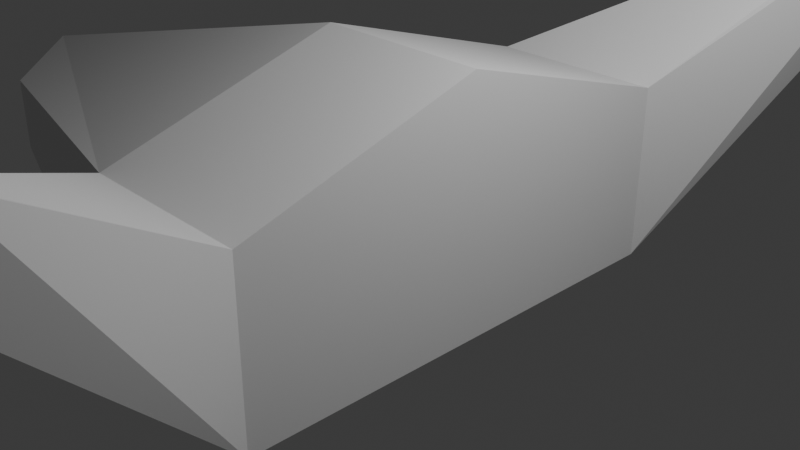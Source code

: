 # Source: TestEnemy.blend  (saved by Blender 4.0.36; exported with 4.5.12 LTS)
import bpy
from mathutils import Matrix  # noqa: F401  (used for matrix-valued properties, if any)

bpy.ops.wm.read_factory_settings(use_empty=True)
scene = bpy.context.scene
scene.name = 'Scene'

# ---- collections
col_collection = bpy.data.collections.new('Collection'); scene.collection.children.link(col_collection)

# ---- world
world_world = bpy.data.worlds.new('World'); scene.world = world_world
world_world.use_nodes = True; world_world.node_tree.nodes.clear()
_N = world_world.node_tree.nodes; _L = world_world.node_tree.links
n0 = _N.new('ShaderNodeOutputWorld'); n0.name = 'World Output'; n0.location = (300, 300)
n1 = _N.new('ShaderNodeBackground'); n1.name = 'Background'; n1.location = (10, 300)
n1.inputs[0].default_value = (0.05088, 0.05088, 0.05088, 1.0)
_L.new(n1.outputs[0], n0.inputs[0])
n0.is_active_output = True
world_world.color = (0.05088, 0.05088, 0.05088)
world_world.use_sun_shadow = False
world_world.sun_shadow_jitter_overblur = 0.0

# ---- cameras
cam_camera = bpy.data.cameras.new('Camera')
cam_camera.clip_end = 100.0
cam_camera.ortho_scale = 7.314

# ---- lights
light_light = bpy.data.lights.new('Light', 'POINT')
light_light.transmission_factor = 0.0
light_light.use_soft_falloff = False
light_light.energy = 1000.0
light_light.shadow_soft_size = 0.1
light_light.shadow_maximum_resolution = 0.006
light_light.use_absolute_resolution = True

# ---- meshes
me_cube_001 = bpy.data.meshes.new('Cube.001')
me_cube_001.from_pydata([(-1.0, -1.0, -1.0), (-1.0, -1.0, 1.0), (-1.0, 1.695, -1.0), (-1.0, 1.695, 1.828), (1.0, -1.0, -1.0), (1.0, -1.0, 1.0), (1.0, 1.695, -1.0), (1.0, 1.695, 1.828), (2.113, -3.886, 2.155), (2.261, -3.709, 2.862), (2.387, -3.56, 2.799), (2.239, -3.736, 2.091), (-6.86, 1.695, -0.4903), (-5.486, 0.3741, -0.4903), (-5.486, 0.3741, 0.4036), (-6.86, 1.695, 0.4036)], [], [(1, 3, 15, 14), (2, 3, 7, 6), (6, 7, 5, 4), (0, 4, 11, 8), (2, 6, 4, 0), (7, 3, 1, 5), (11, 10, 9, 8), (5, 1, 9, 10), (4, 5, 10, 11), (1, 0, 8, 9), (13, 14, 15, 12), (2, 0, 13, 12), (3, 2, 12, 15), (0, 1, 14, 13)])
_uv = me_cube_001.uv_layers.new(name='UVMap')
_uv.uv.foreach_set('vector', [0.875, 0.75, 0.875, 0.5, 0.875, 0.5, 0.875, 0.75, 0.375, 0.25, 0.625, 0.25, 0.625, 0.5, 0.375, 0.5, 0.375, 0.5, 0.625, 0.5, 0.625, 0.75, 0.375, 0.75, 0.125, 0.75, 0.375, 0.75, 0.375, 0.75, 0.125, 0.75, 0.125, 0.5, 0.375, 0.5, 0.375, 0.75, 0.125, 0.75, 0.625, 0.5, 0.875, 0.5, 0.875, 0.75, 0.625, 0.75, 0.375, 0.75, 0.625, 0.75, 0.625, 1.0, 0.375, 1.0, 0.625, 0.75, 0.875, 0.75, 0.875, 0.75, 0.625, 0.75, 0.375, 0.75, 0.625, 0.75, 0.625, 0.75, 0.375, 0.75, 0.625, 0.0, 0.375, 0.0, 0.375, 0.0, 0.625, 0.0, 0.375, 0.0, 0.625, 0.0, 0.625, 0.25, 0.375, 0.25, 0.125, 0.5, 0.125, 0.75, 0.125, 0.75, 0.125, 0.5, 0.625, 0.25, 0.375, 0.25, 0.375, 0.25, 0.625, 0.25, 0.375, 0.0, 0.625, 0.0, 0.625, 0.0, 0.375, 0.0])
me_cube_001.update()
me_cube_002 = bpy.data.meshes.new('Cube.002')
me_cube_002.from_pydata([(-1.0, -1.0, 1.0), (1.0, -0.5592, 1.0), (-3.794, -0.5045, -0.396), (-3.794, 0.0, 0.3406), (-1.0, -1.0, -1.0), (1.0, -0.5592, -1.0), (-3.794, -0.5045, -0.03413), (-1.0, 0.0, 1.222), (-1.0, 0.0, -1.318), (1.0, 0.0, 1.222), (1.0, 0.0, -1.0), (-3.794, 0.0, -0.6458), (1.0, -0.7796, 0.0), (1.0, -0.2796, 1.111), (-1.0, -0.5, 1.111), (-3.794, -0.2522, 0.1532)], [], [(8, 4, 2, 11), (0, 4, 5, 12, 1), (5, 10, 9, 13, 1, 12), (13, 14, 0, 1), (4, 0, 6, 2), (14, 7, 3, 15), (10, 5, 4, 8), (0, 14, 15, 6), (9, 7, 14, 13)])
_uv = me_cube_002.uv_layers.new(name='UVMap')
_uv.uv.foreach_set('vector', [0.125, 0.625, 0.125, 0.75, 0.125, 0.75, 0.125, 0.625, 0.625, 0.0, 0.375, 0.0, 0.625, 0.75, 0.625, 0.75, 0.625, 0.75, 0.625, 0.75, 0.625, 0.625, 0.625, 0.625, 0.625, 0.6875, 0.625, 0.75, 0.625, 0.75, 0.625, 0.6875, 0.875, 0.6875, 0.875, 0.75, 0.625, 0.75, 0.375, 0.0, 0.625, 0.0, 0.625, 0.0, 0.375, 0.0, 0.875, 0.6875, 0.875, 0.625, 0.875, 0.625, 0.875, 0.6875, 0.625, 0.625, 0.625, 0.75, 0.875, 0.75, 0.875, 0.625, 0.875, 0.75, 0.875, 0.6875, 0.875, 0.6875, 0.875, 0.75, 0.625, 0.625, 0.875, 0.625, 0.875, 0.6875, 0.625, 0.6875])
me_cube_002.update()
me_cube_003 = bpy.data.meshes.new('Cube.003')
me_cube_003.from_pydata([(-1.0, -1.0, -1.0), (-1.0, -1.0, 1.0), (-1.0, 1.0, -1.0), (-1.0, 1.0, 1.0), (1.0, -1.0, -1.0), (1.0, -1.0, 1.0), (1.0, 1.0, -1.0), (1.0, 1.0, 1.0), (2.113, -3.886, 2.155), (2.261, -3.709, 2.862), (2.387, -3.56, 2.799), (2.239, -3.736, 2.091)], [], [(0, 1, 3, 2), (2, 3, 7, 6), (6, 7, 5, 4), (0, 4, 11, 8), (2, 6, 4, 0), (7, 3, 1, 5), (11, 10, 9, 8), (5, 1, 9, 10), (4, 5, 10, 11), (1, 0, 8, 9)])
_uv = me_cube_003.uv_layers.new(name='UVMap')
_uv.uv.foreach_set('vector', [0.375, 0.0, 0.625, 0.0, 0.625, 0.25, 0.375, 0.25, 0.375, 0.25, 0.625, 0.25, 0.625, 0.5, 0.375, 0.5, 0.375, 0.5, 0.625, 0.5, 0.625, 0.75, 0.375, 0.75, 0.125, 0.75, 0.375, 0.75, 0.375, 0.75, 0.125, 0.75, 0.125, 0.5, 0.375, 0.5, 0.375, 0.75, 0.125, 0.75, 0.625, 0.5, 0.875, 0.5, 0.875, 0.75, 0.625, 0.75, 0.375, 0.75, 0.625, 0.75, 0.625, 1.0, 0.375, 1.0, 0.625, 0.75, 0.875, 0.75, 0.875, 0.75, 0.625, 0.75, 0.375, 0.75, 0.625, 0.75, 0.625, 0.75, 0.375, 0.75, 0.625, 0.0, 0.375, 0.0, 0.375, 0.0, 0.625, 0.0])
me_cube_003.update()
me_cube_004 = bpy.data.meshes.new('Cube.004')
me_cube_004.from_pydata([(-1.0, -1.0, -1.0), (1.0, -0.5592, -1.0), (2.113, -3.886, -2.155), (2.261, -3.709, -2.862), (2.387, -3.56, -2.799), (2.239, -3.736, -2.091), (-0.01337, -1.915, 0.0), (1.0, -0.7796, 0.0), (-1.0, -1.0, 1.0), (1.0, -0.5592, 1.0), (2.113, -3.886, 2.155), (2.387, -3.56, 2.799), (2.239, -3.736, 2.091), (2.261, -3.709, 2.862), (1.401, -1.885, -4.983e-08)], [], [(5, 2, 3, 4), (1, 4, 3, 0), (8, 6, 0), (2, 6, 0, 3), (5, 4, 1, 14), (5, 14, 6, 2), (1, 7, 14), (12, 11, 13, 10), (9, 8, 13, 11), (8, 6, 10, 13), (10, 6, 14, 12), (9, 11, 12, 14, 7)])
_uv = me_cube_004.uv_layers.new(name='UVMap')
_uv.uv.foreach_set('vector', [0.375, 0.75, 0.375, 1.0, 0.625, 1.0, 0.625, 0.75, 0.625, 0.75, 0.625, 0.75, 0.875, 0.75, 0.875, 0.75, 0.375, 0.0, 0.375, 0.0, 0.625, 0.0, 0.375, 0.0, 0.375, 0.0, 0.625, 0.0, 0.625, 0.0, 0.375, 0.75, 0.625, 0.75, 0.625, 0.75, 0.0, 0.0, 0.375, 0.75, 0.0, 0.0, 0.375, 0.0, 0.375, 0.0, 0.625, 0.75, 0.0, 0.0, 0.0, 0.0, 0.375, 0.75, 0.625, 0.75, 0.625, 1.0, 0.375, 1.0, 0.625, 0.75, 0.875, 0.75, 0.875, 0.75, 0.625, 0.75, 0.875, 0.75, 0.0, 0.0, 0.375, 1.0, 0.875, 0.75, 0.375, 1.0, 0.0, 0.0, 0.0, 0.0, 0.375, 0.75, 0.625, 0.75, 0.625, 0.75, 0.375, 0.75, 0.0, 0.0, 0.0, 0.0])
me_cube_004.update()
me_cube_004.normals_split_custom_set([tuple(v) for v in zip(*[iter([0.7645, -0.6446, -9.739e-07, 0.7645, -0.6446, -9.739e-07, 0.7645, -0.6446, -9.739e-07, 0.7645, -0.6446, -9.739e-07, -0.1055, 0.4745, -0.8739, -0.1055, 0.4745, -0.8739, -0.1055, 0.4745, -0.8739, -0.1055, 0.4745, -0.8739, 0.6798, 0.7334, 0.0, 0.6798, 0.7334, 0.0, 0.6798, 0.7334, 0.0, -0.6974, -0.7082, -0.1103, -0.6974, -0.7082, -0.1103, -0.6974, -0.7082, -0.1103, -0.6974, -0.7082, -0.1103, 0.9378, 0.3173, 0.1408, 0.9378, 0.3173, 0.1408, 0.9378, 0.3173, 0.1408, 0.9378, 0.3173, 0.1408, 0.05542, -0.7226, 0.6891, 0.05542, -0.7226, 0.6891, 0.05542, -0.7226, 0.6891, 0.05542, -0.7226, 0.6891, 0.9375, 0.3398, 0.0749, 0.9375, 0.3398, 0.0749, 0.9375, 0.3398, 0.0749, 0.7645, -0.6446, 3.896e-07, 0.7645, -0.6446, 3.896e-07, 0.7645, -0.6446, 3.896e-07, 0.7645, -0.6446, 3.896e-07, -0.1055, 0.4745, 0.8739, -0.1055, 0.4745, 0.8739, -0.1055, 0.4745, 0.8739, -0.1055, 0.4745, 0.8739, -0.6974, -0.7082, 0.1103, -0.6974, -0.7082, 0.1103, -0.6974, -0.7082, 0.1103, -0.6974, -0.7082, 0.1103, 0.05542, -0.7226, -0.6891, 0.05542, -0.7226, -0.6891, 0.05542, -0.7226, -0.6891, 0.05542, -0.7226, -0.6891, 0.938, 0.3204, -0.1319, 0.938, 0.3204, -0.1319, 0.938, 0.3204, -0.1319, 0.938, 0.3204, -0.1319, 0.938, 0.3204, -0.1319])] * 3)])
me_cube_006 = bpy.data.meshes.new('Cube.006')
me_cube_006.from_pydata([(-1.0, -1.0, -1.0), (-1.0, -1.0, 1.0), (1.0, -1.0, -1.0), (1.0, -0.5592, 1.0), (2.113, -3.886, 2.155), (2.387, -3.56, 2.799), (2.239, -3.736, 2.091), (2.261, -3.709, 2.862)], [], [(0, 2, 6, 4), (6, 5, 7, 4), (3, 1, 7, 5), (2, 3, 5, 6), (0, 4, 7, 1)])
_uv = me_cube_006.uv_layers.new(name='UVMap')
_uv.uv.foreach_set('vector', [0.125, 0.75, 0.375, 0.75, 0.375, 0.75, 0.125, 0.75, 0.375, 0.75, 0.625, 0.75, 0.625, 1.0, 0.375, 1.0, 0.625, 0.75, 0.875, 0.75, 0.875, 0.75, 0.625, 0.75, 0.375, 0.75, 0.625, 0.75, 0.625, 0.75, 0.375, 0.75, 0.125, 0.75, 0.125, 0.75, 0.125, 0.75, 0.125, 0.75])
me_cube_006.update()
me_cube_007 = bpy.data.meshes.new('Cube.007')
me_cube_007.from_pydata([(-1.0, -1.0, 1.0), (-1.0, -1.0, -1.0), (1.0, -1.0, 1.0), (1.0, -0.5592, -1.0), (2.113, -3.886, -2.155), (2.261, -3.709, -2.862), (2.387, -3.56, -2.799), (2.239, -3.736, -2.091)], [], [(0, 4, 7, 2), (7, 4, 5, 6), (3, 6, 5, 1), (2, 7, 6, 3), (1, 5, 4, 0)])
_uv = me_cube_007.uv_layers.new(name='UVMap')
_uv.uv.foreach_set('vector', [0.125, 0.75, 0.125, 0.75, 0.375, 0.75, 0.375, 0.75, 0.375, 0.75, 0.375, 1.0, 0.625, 1.0, 0.625, 0.75, 0.625, 0.75, 0.625, 0.75, 0.875, 0.75, 0.875, 0.75, 0.375, 0.75, 0.375, 0.75, 0.625, 0.75, 0.625, 0.75, 0.625, 0.0, 0.625, 0.0, 0.375, 0.0, 0.375, 0.0])
me_cube_007.update()
me_cube_008 = bpy.data.meshes.new('Cube.008')
me_cube_008.from_pydata([(-1.0, -1.0, 1.0), (1.0, -0.5592, 1.0), (2.113, -3.886, 2.155), (2.387, -3.56, 2.799), (2.239, -3.736, 2.091), (2.261, -3.709, 2.862), (-0.01337, -1.915, 0.0), (1.0, -0.7796, 0.0), (1.401, -1.885, -4.983e-08)], [], [(4, 3, 5, 2), (1, 0, 5, 3), (0, 6, 2, 5), (2, 6, 8, 4), (1, 3, 4, 8, 7)])
_uv = me_cube_008.uv_layers.new(name='UVMap')
_uv.uv.foreach_set('vector', [0.375, 0.75, 0.625, 0.75, 0.625, 1.0, 0.375, 1.0, 0.625, 0.75, 0.875, 0.75, 0.875, 0.75, 0.625, 0.75, 0.875, 0.75, 0.0, 0.0, 0.375, 1.0, 0.875, 0.75, 0.375, 1.0, 0.0, 0.0, 0.0, 0.0, 0.375, 0.75, 0.625, 0.75, 0.625, 0.75, 0.375, 0.75, 0.0, 0.0, 0.0, 0.0])
me_cube_008.update()
me_cube_008.normals_split_custom_set([tuple(v) for v in zip(*[iter([0.7645, -0.6446, 3.896e-07, 0.7645, -0.6446, 3.896e-07, 0.7645, -0.6446, 3.896e-07, 0.7645, -0.6446, 3.896e-07, -0.1055, 0.4745, 0.8739, -0.1055, 0.4745, 0.8739, -0.1055, 0.4745, 0.8739, -0.1055, 0.4745, 0.8739, -0.6974, -0.7082, 0.1103, -0.6974, -0.7082, 0.1103, -0.6974, -0.7082, 0.1103, -0.6974, -0.7082, 0.1103, 0.05542, -0.7226, -0.6891, 0.05542, -0.7226, -0.6891, 0.05542, -0.7226, -0.6891, 0.05542, -0.7226, -0.6891, 0.938, 0.3204, -0.1319, 0.938, 0.3204, -0.1319, 0.938, 0.3204, -0.1319, 0.938, 0.3204, -0.1319, 0.938, 0.3204, -0.1319])] * 3)])
me_cube_009 = bpy.data.meshes.new('Cube.009')
me_cube_009.from_pydata([(-1.0, -1.0, 1.0), (-1.0, -1.0, -1.0), (1.0, -0.5592, -1.0), (2.113, -3.886, -2.155), (2.261, -3.709, -2.862), (2.387, -3.56, -2.799), (2.239, -3.736, -2.091), (-0.01337, -1.915, 0.0), (1.401, -1.885, 0.0), (1.0, -0.7796, 0.0)], [], [(6, 3, 4, 5), (2, 5, 4, 1), (0, 7, 1), (3, 7, 1, 4), (6, 5, 2, 8), (6, 8, 7, 3), (2, 9, 8)])
_uv = me_cube_009.uv_layers.new(name='UVMap')
_uv.uv.foreach_set('vector', [0.375, 0.75, 0.375, 1.0, 0.625, 1.0, 0.625, 0.75, 0.625, 0.75, 0.625, 0.75, 0.875, 0.75, 0.875, 0.75, 0.375, 0.0, 0.375, 0.0, 0.625, 0.0, 0.375, 0.0, 0.375, 0.0, 0.625, 0.0, 0.625, 0.0, 0.375, 0.75, 0.625, 0.75, 0.625, 0.75, 0.0, 0.0, 0.375, 0.75, 0.0, 0.0, 0.375, 0.0, 0.375, 0.0, 0.625, 0.75, 0.0, 0.0, 0.0, 0.0])
me_cube_009.update()
me_cube_010 = bpy.data.meshes.new('Cube.010')
me_cube_010.from_pydata([(-1.0, -1.0, -1.0), (1.0, -0.5592, -1.0), (2.113, -3.886, -2.155), (2.261, -3.709, -2.862), (2.387, -3.56, -2.799), (2.239, -3.736, -2.091), (-0.01337, -1.915, 0.0), (1.0, -0.7796, 0.0), (-1.0, -1.0, 1.0), (1.0, -0.5592, 1.0), (2.113, -3.886, 2.155), (2.387, -3.56, 2.799), (2.239, -3.736, 2.091), (2.261, -3.709, 2.862), (1.401, -1.885, -4.983e-08)], [], [(5, 2, 3, 4), (1, 4, 3, 0), (8, 6, 0), (2, 6, 0, 3), (5, 4, 1, 14), (5, 14, 6, 2), (1, 7, 14), (12, 11, 13, 10), (9, 8, 13, 11), (8, 6, 10, 13), (10, 6, 14, 12), (9, 11, 12, 14, 7)])
_uv = me_cube_010.uv_layers.new(name='UVMap')
_uv.uv.foreach_set('vector', [0.375, 0.75, 0.375, 1.0, 0.625, 1.0, 0.625, 0.75, 0.625, 0.75, 0.625, 0.75, 0.875, 0.75, 0.875, 0.75, 0.375, 0.0, 0.375, 0.0, 0.625, 0.0, 0.375, 0.0, 0.375, 0.0, 0.625, 0.0, 0.625, 0.0, 0.375, 0.75, 0.625, 0.75, 0.625, 0.75, 0.0, 0.0, 0.375, 0.75, 0.0, 0.0, 0.375, 0.0, 0.375, 0.0, 0.625, 0.75, 0.0, 0.0, 0.0, 0.0, 0.375, 0.75, 0.625, 0.75, 0.625, 1.0, 0.375, 1.0, 0.625, 0.75, 0.875, 0.75, 0.875, 0.75, 0.625, 0.75, 0.875, 0.75, 0.0, 0.0, 0.375, 1.0, 0.875, 0.75, 0.375, 1.0, 0.0, 0.0, 0.0, 0.0, 0.375, 0.75, 0.625, 0.75, 0.625, 0.75, 0.375, 0.75, 0.0, 0.0, 0.0, 0.0])
me_cube_010.update()
me_cube_010.normals_split_custom_set([tuple(v) for v in zip(*[iter([0.7645, -0.6446, -9.739e-07, 0.7645, -0.6446, -9.739e-07, 0.7645, -0.6446, -9.739e-07, 0.7645, -0.6446, -9.739e-07, -0.1055, 0.4745, -0.8739, -0.1055, 0.4745, -0.8739, -0.1055, 0.4745, -0.8739, -0.1055, 0.4745, -0.8739, 0.6798, 0.7334, 0.0, 0.6798, 0.7334, 0.0, 0.6798, 0.7334, 0.0, -0.6974, -0.7082, -0.1103, -0.6974, -0.7082, -0.1103, -0.6974, -0.7082, -0.1103, -0.6974, -0.7082, -0.1103, 0.9378, 0.3173, 0.1408, 0.9378, 0.3173, 0.1408, 0.9378, 0.3173, 0.1408, 0.9378, 0.3173, 0.1408, 0.05542, -0.7226, 0.6891, 0.05542, -0.7226, 0.6891, 0.05542, -0.7226, 0.6891, 0.05542, -0.7226, 0.6891, 0.9375, 0.3398, 0.0749, 0.9375, 0.3398, 0.0749, 0.9375, 0.3398, 0.0749, 0.7645, -0.6446, 3.896e-07, 0.7645, -0.6446, 3.896e-07, 0.7645, -0.6446, 3.896e-07, 0.7645, -0.6446, 3.896e-07, -0.1055, 0.4745, 0.8739, -0.1055, 0.4745, 0.8739, -0.1055, 0.4745, 0.8739, -0.1055, 0.4745, 0.8739, -0.6974, -0.7082, 0.1103, -0.6974, -0.7082, 0.1103, -0.6974, -0.7082, 0.1103, -0.6974, -0.7082, 0.1103, 0.05542, -0.7226, -0.6891, 0.05542, -0.7226, -0.6891, 0.05542, -0.7226, -0.6891, 0.05542, -0.7226, -0.6891, 0.938, 0.3204, -0.1319, 0.938, 0.3204, -0.1319, 0.938, 0.3204, -0.1319, 0.938, 0.3204, -0.1319, 0.938, 0.3204, -0.1319])] * 3)])
me_cube_011 = bpy.data.meshes.new('Cube.011')
me_cube_011.from_pydata([(-1.0, -1.0, -1.0), (-1.0, -1.0, 1.0), (1.0, -1.0, -1.0), (1.0, -0.5592, 1.0), (-3.794, -0.5045, -0.4932), (-3.794, -0.5045, 0.4932), (-1.0, 0.0, -1.0), (-1.0, 0.0, 1.0), (1.0, 0.0, -1.0), (1.0, 0.0, 1.0), (-3.794, 0.0, -0.4932), (-3.794, 0.0, 0.4932), (-1.0, -1.0, 1.0), (-1.0, -1.0, -1.0), (1.0, -1.0, 1.0), (1.0, -0.5592, -1.0), (-3.794, -0.5045, 0.4932), (-3.794, -0.5045, -0.4932), (-1.0, 0.0, 1.0), (-1.0, 0.0, -1.0), (1.0, 0.0, 1.0), (1.0, 0.0, -1.0), (-3.794, 0.0, 0.4932), (-3.794, 0.0, -0.4932)], [], [(6, 0, 4, 10), (8, 9, 3, 2), (6, 8, 2, 0), (9, 7, 1, 3), (0, 1, 5, 4), (1, 7, 11, 5), (4, 5, 11, 10), (18, 22, 16, 12), (20, 14, 15, 21), (18, 12, 14, 20), (21, 15, 13, 19), (12, 16, 17, 13), (13, 17, 23, 19), (16, 22, 23, 17)])
_uv = me_cube_011.uv_layers.new(name='UVMap')
_uv.uv.foreach_set('vector', [0.125, 0.625, 0.125, 0.75, 0.125, 0.75, 0.125, 0.625, 0.375, 0.625, 0.625, 0.625, 0.625, 0.75, 0.375, 0.75, 0.125, 0.625, 0.375, 0.625, 0.375, 0.75, 0.125, 0.75, 0.625, 0.625, 0.875, 0.625, 0.875, 0.75, 0.625, 0.75, 0.375, 0.0, 0.625, 0.0, 0.625, 0.0, 0.375, 0.0, 0.875, 0.75, 0.875, 0.625, 0.875, 0.625, 0.875, 0.75, 0.375, 0.0, 0.625, 0.0, 0.625, 0.125, 0.375, 0.125, 0.125, 0.625, 0.125, 0.625, 0.125, 0.75, 0.125, 0.75, 0.375, 0.625, 0.375, 0.75, 0.625, 0.75, 0.625, 0.625, 0.125, 0.625, 0.125, 0.75, 0.375, 0.75, 0.375, 0.625, 0.625, 0.625, 0.625, 0.75, 0.875, 0.75, 0.875, 0.625, 0.375, 0.0, 0.375, 0.0, 0.625, 0.0, 0.625, 0.0, 0.875, 0.75, 0.875, 0.75, 0.875, 0.625, 0.875, 0.625, 0.375, 0.0, 0.375, 0.125, 0.625, 0.125, 0.625, 0.0])
me_cube_011.update()

# ---- objects
ob_light = bpy.data.objects.new('Light', light_light)
ob_camera = bpy.data.objects.new('Camera', cam_camera)
ob_cube = bpy.data.objects.new('Cube', me_cube_001)
ob_cube_001 = bpy.data.objects.new('Cube.001', me_cube_002)
ob_empty = bpy.data.objects.new('Empty', None)
ob_cube_002 = bpy.data.objects.new('Cube.002', me_cube_003)
ob_cube_003 = bpy.data.objects.new('Cube.003', me_cube_004)
ob_cube_005 = bpy.data.objects.new('Cube.005', me_cube_006)
ob_cube_006 = bpy.data.objects.new('Cube.006', me_cube_007)
ob_cube_007 = bpy.data.objects.new('Cube.007', me_cube_008)
ob_cube_008 = bpy.data.objects.new('Cube.008', me_cube_009)
ob_cube_004 = bpy.data.objects.new('Cube.004', me_cube_010)
ob_cube_009 = bpy.data.objects.new('Cube.009', me_cube_011)

# ---- transforms, parenting, visibility, modifiers, constraints
ob_light.location = (4.076, 1.005, 5.904)
ob_light.rotation_euler = (0.6503, 0.05522, 1.866)
ob_light.lock_rotations_4d = False
ob_light.empty_display_type = 'ARROWS'
ob_light.color = (0.0, 0.0, 0.0, 0.0)
ob_light.lineart.crease_threshold = 0.0
ob_camera.location = (7.359, -6.926, 4.958)
ob_camera.rotation_euler = (1.109, 0.0, 0.8149)
ob_camera.lock_rotations_4d = False
ob_camera.empty_display_type = 'ARROWS'
ob_camera.color = (0.0, 0.0, 0.0, 0.0)
ob_camera.display_type = 'WIRE'
ob_camera.lineart.crease_threshold = 0.0
ob_cube.location = (0.0, -1.695, 0.0)
_m = ob_cube.modifiers.new('Mirror', 'MIRROR')
_m.use_axis = (False, True, False)
_m.mirror_object = ob_empty
ob_cube_001.location = (0.0, -20.13, 0.0)
_m = ob_cube_001.modifiers.new('Mirror', 'MIRROR')
_m.use_axis = (False, True, False)
ob_empty.location = (0.0, 0.0, 0.0)
ob_empty.empty_display_type = 'ARROWS'
ob_cube_002.location = (0.0, -35.53, 0.0)
_m = ob_cube_002.modifiers.new('Mirror', 'MIRROR')
_m.use_axis = (False, True, True)
ob_cube_003.location = (0.0, -20.13, 0.0)
_m = ob_cube_003.modifiers.new('Mirror', 'MIRROR')
_m.use_axis = (False, True, False)
_m.mirror_object = ob_cube_001
ob_cube_005.location = (22.06, -20.13, 0.0)
ob_cube_006.location = (22.06, -20.13, 0.0)
ob_cube_007.location = (34.4, -20.13, 0.0)
ob_cube_008.location = (34.4, -20.13, 0.0)
ob_cube_004.location = (10.39, -20.13, 0.0)
_m = ob_cube_004.modifiers.new('Mirror', 'MIRROR')
_m.use_axis = (False, True, False)
_m.mirror_object = ob_cube_009
ob_cube_009.location = (10.39, -20.13, 0.0)
_m = ob_cube_009.modifiers.new('Mirror', 'MIRROR')
_m.use_axis = (False, True, False)

# ---- collection membership
col_collection.objects.link(ob_light)
col_collection.objects.link(ob_camera)
col_collection.objects.link(ob_cube)
col_collection.objects.link(ob_cube_001)
col_collection.objects.link(ob_empty)
col_collection.objects.link(ob_cube_002)
col_collection.objects.link(ob_cube_003)
col_collection.objects.link(ob_cube_005)
col_collection.objects.link(ob_cube_006)
col_collection.objects.link(ob_cube_007)
col_collection.objects.link(ob_cube_008)
col_collection.objects.link(ob_cube_004)
col_collection.objects.link(ob_cube_009)

# ---- scene / render settings (as saved in the file)
scene.camera = ob_camera
scene.frame_start = 1; scene.frame_end = 250; scene.frame_set(25)
scene.render.engine = 'BLENDER_EEVEE_NEXT'
scene.cycles.sampling_pattern = 'TABULATED_SOBOL'
bpy.context.view_layer.update()
